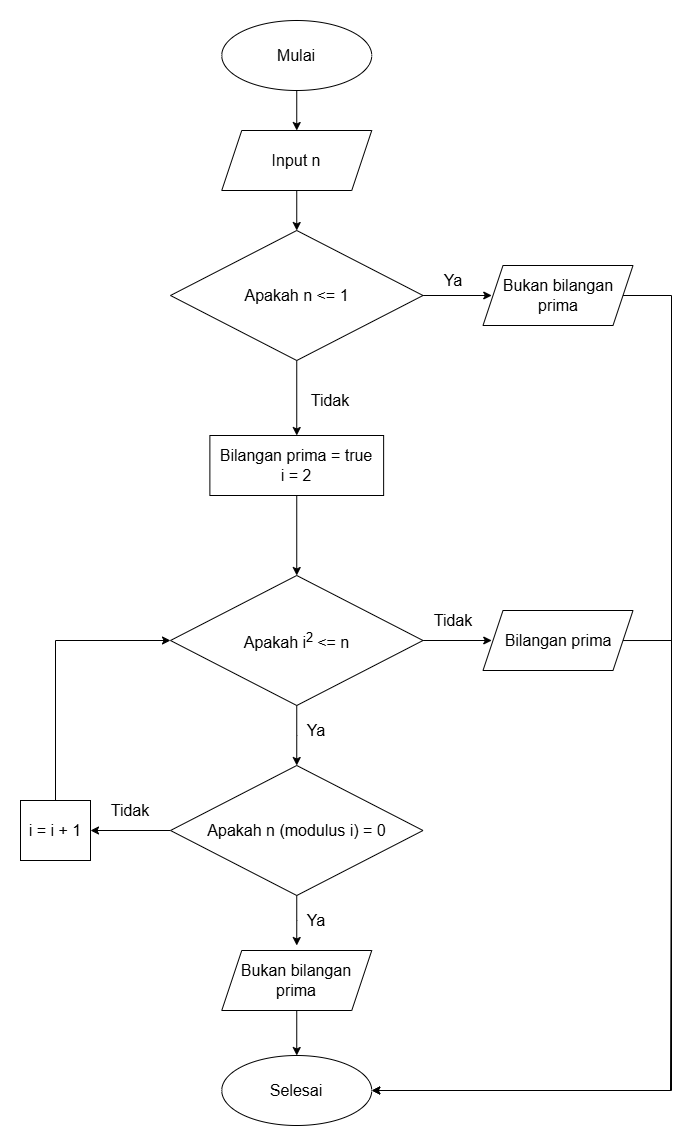

The diagram above was exported from draw.io. Its source (the exported page's mxGraphModel, read from the mxfile embedded in the PNG):
<mxGraphModel dx="1773" dy="933" grid="1" gridSize="10" guides="1" tooltips="1" connect="1" arrows="1" fold="1" page="1" pageScale="1" pageWidth="850" pageHeight="1100" math="0" shadow="0">
  <root>
    <mxCell id="0" />
    <mxCell id="1" parent="0" />
    <mxCell id="QEe6uopE6IRZn6LU1vUn-5" edge="1" parent="1" source="QEe6uopE6IRZn6LU1vUn-2" style="edgeStyle=orthogonalEdgeStyle;rounded=0;orthogonalLoop=1;jettySize=auto;html=1;entryX=0.5;entryY=0;entryDx=0;entryDy=0;" target="QEe6uopE6IRZn6LU1vUn-3">
      <mxGeometry relative="1" as="geometry" />
    </mxCell>
    <mxCell id="QEe6uopE6IRZn6LU1vUn-2" parent="1" style="ellipse;whiteSpace=wrap;html=1;" value="&lt;font style=&quot;font-size: 16px;&quot;&gt;Mulai&lt;/font&gt;" vertex="1">
      <mxGeometry height="70" width="150" x="311.25" y="480" as="geometry" />
    </mxCell>
    <mxCell id="QEe6uopE6IRZn6LU1vUn-6" edge="1" parent="1" source="QEe6uopE6IRZn6LU1vUn-3" style="edgeStyle=orthogonalEdgeStyle;rounded=0;orthogonalLoop=1;jettySize=auto;html=1;entryX=0.5;entryY=0;entryDx=0;entryDy=0;">
      <mxGeometry relative="1" as="geometry">
        <mxPoint x="386.25" y="690" as="targetPoint" />
      </mxGeometry>
    </mxCell>
    <mxCell id="QEe6uopE6IRZn6LU1vUn-3" parent="1" style="shape=parallelogram;perimeter=parallelogramPerimeter;whiteSpace=wrap;html=1;fixedSize=1;" value="&lt;span style=&quot;font-size: 16px;&quot;&gt;Input n&lt;/span&gt;" vertex="1">
      <mxGeometry height="60" width="150" x="311.25" y="590" as="geometry" />
    </mxCell>
    <mxCell id="QEe6uopE6IRZn6LU1vUn-9" edge="1" parent="1" style="edgeStyle=orthogonalEdgeStyle;rounded=0;orthogonalLoop=1;jettySize=auto;html=1;entryX=0;entryY=0.5;entryDx=0;entryDy=0;">
      <mxGeometry relative="1" as="geometry">
        <mxPoint x="473.75" y="755" as="sourcePoint" />
        <mxPoint x="581.25" y="755" as="targetPoint" />
      </mxGeometry>
    </mxCell>
    <mxCell id="QEe6uopE6IRZn6LU1vUn-25" edge="1" parent="1" style="edgeStyle=orthogonalEdgeStyle;rounded=0;orthogonalLoop=1;jettySize=auto;html=1;entryX=1;entryY=0.5;entryDx=0;entryDy=0;" target="QEe6uopE6IRZn6LU1vUn-23">
      <mxGeometry relative="1" as="geometry">
        <Array as="points">
          <mxPoint x="761" y="755" />
          <mxPoint x="761" y="1215" />
          <mxPoint x="760" y="1215" />
          <mxPoint x="760" y="1550" />
        </Array>
        <mxPoint x="701.25" y="755" as="sourcePoint" />
      </mxGeometry>
    </mxCell>
    <mxCell id="QEe6uopE6IRZn6LU1vUn-10" parent="1" style="text;html=1;whiteSpace=wrap;strokeColor=none;fillColor=none;align=center;verticalAlign=middle;rounded=0;" value="&lt;span style=&quot;font-size: 16px;&quot;&gt;Ya&lt;/span&gt;" vertex="1">
      <mxGeometry height="30" width="60" x="512.5" y="725" as="geometry" />
    </mxCell>
    <mxCell id="QEe6uopE6IRZn6LU1vUn-19" edge="1" parent="1" source="QEe6uopE6IRZn6LU1vUn-11" style="edgeStyle=orthogonalEdgeStyle;rounded=0;orthogonalLoop=1;jettySize=auto;html=1;entryX=0.5;entryY=0;entryDx=0;entryDy=0;">
      <mxGeometry relative="1" as="geometry">
        <mxPoint x="386.25" y="1225" as="targetPoint" />
      </mxGeometry>
    </mxCell>
    <mxCell id="QEe6uopE6IRZn6LU1vUn-21" edge="1" parent="1" source="QEe6uopE6IRZn6LU1vUn-11" style="edgeStyle=orthogonalEdgeStyle;rounded=0;orthogonalLoop=1;jettySize=auto;html=1;entryX=0;entryY=0.5;entryDx=0;entryDy=0;">
      <mxGeometry relative="1" as="geometry">
        <mxPoint x="581.25" y="1100" as="targetPoint" />
      </mxGeometry>
    </mxCell>
    <mxCell id="QEe6uopE6IRZn6LU1vUn-11" parent="1" style="rhombus;whiteSpace=wrap;html=1;" value="&lt;span style=&quot;font-size: 16px;&quot;&gt;Apakah i&lt;sup&gt;2 &lt;/sup&gt;&amp;lt;= n&lt;/span&gt;" vertex="1">
      <mxGeometry height="130" width="252.5" x="260" y="1035" as="geometry" />
    </mxCell>
    <mxCell id="7rjZ9acvGYpmOKRT-mhe-5" edge="1" parent="1" source="QEe6uopE6IRZn6LU1vUn-13" style="edgeStyle=orthogonalEdgeStyle;rounded=0;orthogonalLoop=1;jettySize=auto;html=1;" target="7rjZ9acvGYpmOKRT-mhe-1">
      <mxGeometry relative="1" as="geometry" />
    </mxCell>
    <mxCell id="QEe6uopE6IRZn6LU1vUn-13" parent="1" style="rhombus;whiteSpace=wrap;html=1;" value="&lt;span style=&quot;font-size: 16px;&quot;&gt;Apakah n &amp;lt;= 1&lt;/span&gt;" vertex="1">
      <mxGeometry height="130" width="252.5" x="260" y="690" as="geometry" />
    </mxCell>
    <mxCell id="QEe6uopE6IRZn6LU1vUn-16" parent="1" style="text;html=1;whiteSpace=wrap;strokeColor=none;fillColor=none;align=center;verticalAlign=middle;rounded=0;" value="&lt;span style=&quot;font-size: 16px;&quot;&gt;Tidak&lt;/span&gt;" vertex="1">
      <mxGeometry height="30" width="60" x="390" y="845" as="geometry" />
    </mxCell>
    <mxCell id="QEe6uopE6IRZn6LU1vUn-26" edge="1" parent="1" style="edgeStyle=orthogonalEdgeStyle;rounded=0;orthogonalLoop=1;jettySize=auto;html=1;entryX=1;entryY=0.5;entryDx=0;entryDy=0;" target="QEe6uopE6IRZn6LU1vUn-23">
      <mxGeometry relative="1" as="geometry">
        <Array as="points">
          <mxPoint x="761" y="1100" />
          <mxPoint x="761" y="1550" />
        </Array>
        <mxPoint x="701.25" y="1100.0434782608697" as="sourcePoint" />
      </mxGeometry>
    </mxCell>
    <mxCell id="QEe6uopE6IRZn6LU1vUn-20" parent="1" style="text;html=1;whiteSpace=wrap;strokeColor=none;fillColor=none;align=center;verticalAlign=middle;rounded=0;" value="&lt;span style=&quot;font-size: 16px;&quot;&gt;Ya&lt;/span&gt;" vertex="1">
      <mxGeometry height="30" width="60" x="376.25" y="1175" as="geometry" />
    </mxCell>
    <mxCell id="QEe6uopE6IRZn6LU1vUn-22" parent="1" style="text;html=1;whiteSpace=wrap;strokeColor=none;fillColor=none;align=center;verticalAlign=middle;rounded=0;" value="&lt;span style=&quot;font-size: 16px;&quot;&gt;Tidak&lt;/span&gt;" vertex="1">
      <mxGeometry height="30" width="60" x="512.5" y="1065" as="geometry" />
    </mxCell>
    <mxCell id="QEe6uopE6IRZn6LU1vUn-23" parent="1" style="ellipse;whiteSpace=wrap;html=1;" value="&lt;font style=&quot;font-size: 16px;&quot;&gt;Selesai&lt;/font&gt;" vertex="1">
      <mxGeometry height="70" width="150" x="311.25" y="1515" as="geometry" />
    </mxCell>
    <mxCell id="7rjZ9acvGYpmOKRT-mhe-6" edge="1" parent="1" source="7rjZ9acvGYpmOKRT-mhe-1" style="edgeStyle=orthogonalEdgeStyle;rounded=0;orthogonalLoop=1;jettySize=auto;html=1;entryX=0.5;entryY=0;entryDx=0;entryDy=0;" target="QEe6uopE6IRZn6LU1vUn-11">
      <mxGeometry relative="1" as="geometry" />
    </mxCell>
    <mxCell id="7rjZ9acvGYpmOKRT-mhe-1" parent="1" style="rounded=0;whiteSpace=wrap;html=1;" value="&lt;span style=&quot;font-size: 16px;&quot;&gt;Bilangan prima = true&lt;/span&gt;&lt;div&gt;&lt;span style=&quot;font-size: 16px;&quot;&gt;i = 2&lt;/span&gt;&lt;/div&gt;" vertex="1">
      <mxGeometry height="60" width="173.75" x="299.38" y="895" as="geometry" />
    </mxCell>
    <mxCell id="7rjZ9acvGYpmOKRT-mhe-8" edge="1" parent="1" source="7rjZ9acvGYpmOKRT-mhe-3" style="edgeStyle=orthogonalEdgeStyle;rounded=0;orthogonalLoop=1;jettySize=auto;html=1;entryX=1;entryY=0.5;entryDx=0;entryDy=0;" target="7rjZ9acvGYpmOKRT-mhe-7">
      <mxGeometry relative="1" as="geometry" />
    </mxCell>
    <mxCell id="7rjZ9acvGYpmOKRT-mhe-12" edge="1" parent="1" source="7rjZ9acvGYpmOKRT-mhe-3" style="edgeStyle=orthogonalEdgeStyle;rounded=0;orthogonalLoop=1;jettySize=auto;html=1;entryX=0.5;entryY=0;entryDx=0;entryDy=0;">
      <mxGeometry relative="1" as="geometry">
        <mxPoint x="386.25" y="1405" as="targetPoint" />
      </mxGeometry>
    </mxCell>
    <mxCell id="7rjZ9acvGYpmOKRT-mhe-3" parent="1" style="rhombus;whiteSpace=wrap;html=1;" value="&lt;span style=&quot;font-size: 16px;&quot;&gt;Apakah n (modulus i) = 0&lt;/span&gt;" vertex="1">
      <mxGeometry height="130" width="252.5" x="260.01" y="1225" as="geometry" />
    </mxCell>
    <mxCell id="7rjZ9acvGYpmOKRT-mhe-9" edge="1" parent="1" source="7rjZ9acvGYpmOKRT-mhe-7" style="edgeStyle=orthogonalEdgeStyle;rounded=0;orthogonalLoop=1;jettySize=auto;html=1;entryX=0;entryY=0.5;entryDx=0;entryDy=0;" target="QEe6uopE6IRZn6LU1vUn-11">
      <mxGeometry relative="1" as="geometry">
        <Array as="points">
          <mxPoint x="145" y="1100" />
        </Array>
        <mxPoint x="150" y="1255" as="sourcePoint" />
      </mxGeometry>
    </mxCell>
    <mxCell id="7rjZ9acvGYpmOKRT-mhe-7" parent="1" style="rounded=0;whiteSpace=wrap;html=1;" value="&lt;span style=&quot;font-size: 16px;&quot;&gt;i = i + 1&lt;/span&gt;" vertex="1">
      <mxGeometry height="60" width="70" x="110" y="1260" as="geometry" />
    </mxCell>
    <mxCell id="7rjZ9acvGYpmOKRT-mhe-10" parent="1" style="text;html=1;whiteSpace=wrap;strokeColor=none;fillColor=none;align=center;verticalAlign=middle;rounded=0;" value="&lt;span style=&quot;font-size: 16px;&quot;&gt;Tidak&lt;/span&gt;" vertex="1">
      <mxGeometry height="30" width="60" x="190" y="1255" as="geometry" />
    </mxCell>
    <mxCell id="7rjZ9acvGYpmOKRT-mhe-13" edge="1" parent="1" style="edgeStyle=orthogonalEdgeStyle;rounded=0;orthogonalLoop=1;jettySize=auto;html=1;entryX=0.5;entryY=0;entryDx=0;entryDy=0;" target="QEe6uopE6IRZn6LU1vUn-23">
      <mxGeometry relative="1" as="geometry">
        <mxPoint x="386.25" y="1465" as="sourcePoint" />
      </mxGeometry>
    </mxCell>
    <mxCell id="7rjZ9acvGYpmOKRT-mhe-14" parent="1" style="text;html=1;whiteSpace=wrap;strokeColor=none;fillColor=none;align=center;verticalAlign=middle;rounded=0;" value="&lt;span style=&quot;font-size: 16px;&quot;&gt;Ya&lt;/span&gt;" vertex="1">
      <mxGeometry height="30" width="60" x="376.25" y="1365" as="geometry" />
    </mxCell>
    <mxCell id="ZQX6MGyWh9ZQbW56GTZd-1" parent="1" style="shape=parallelogram;perimeter=parallelogramPerimeter;whiteSpace=wrap;html=1;fixedSize=1;" value="&lt;span style=&quot;font-size: 16px;&quot;&gt;Bukan bilangan prima&lt;/span&gt;" vertex="1">
      <mxGeometry height="60" width="150" x="572.5" y="725" as="geometry" />
    </mxCell>
    <mxCell id="ZQX6MGyWh9ZQbW56GTZd-2" parent="1" style="shape=parallelogram;perimeter=parallelogramPerimeter;whiteSpace=wrap;html=1;fixedSize=1;" value="&lt;span style=&quot;font-size: 16px;&quot;&gt;Bilangan prima&lt;/span&gt;" vertex="1">
      <mxGeometry height="60" width="150" x="572.5" y="1070" as="geometry" />
    </mxCell>
    <mxCell id="ZQX6MGyWh9ZQbW56GTZd-3" parent="1" style="shape=parallelogram;perimeter=parallelogramPerimeter;whiteSpace=wrap;html=1;fixedSize=1;" value="&lt;span style=&quot;font-size: 16px;&quot;&gt;Bukan bilangan prima&lt;/span&gt;" vertex="1">
      <mxGeometry height="60" width="150" x="311.26" y="1410" as="geometry" />
    </mxCell>
  </root>
</mxGraphModel>